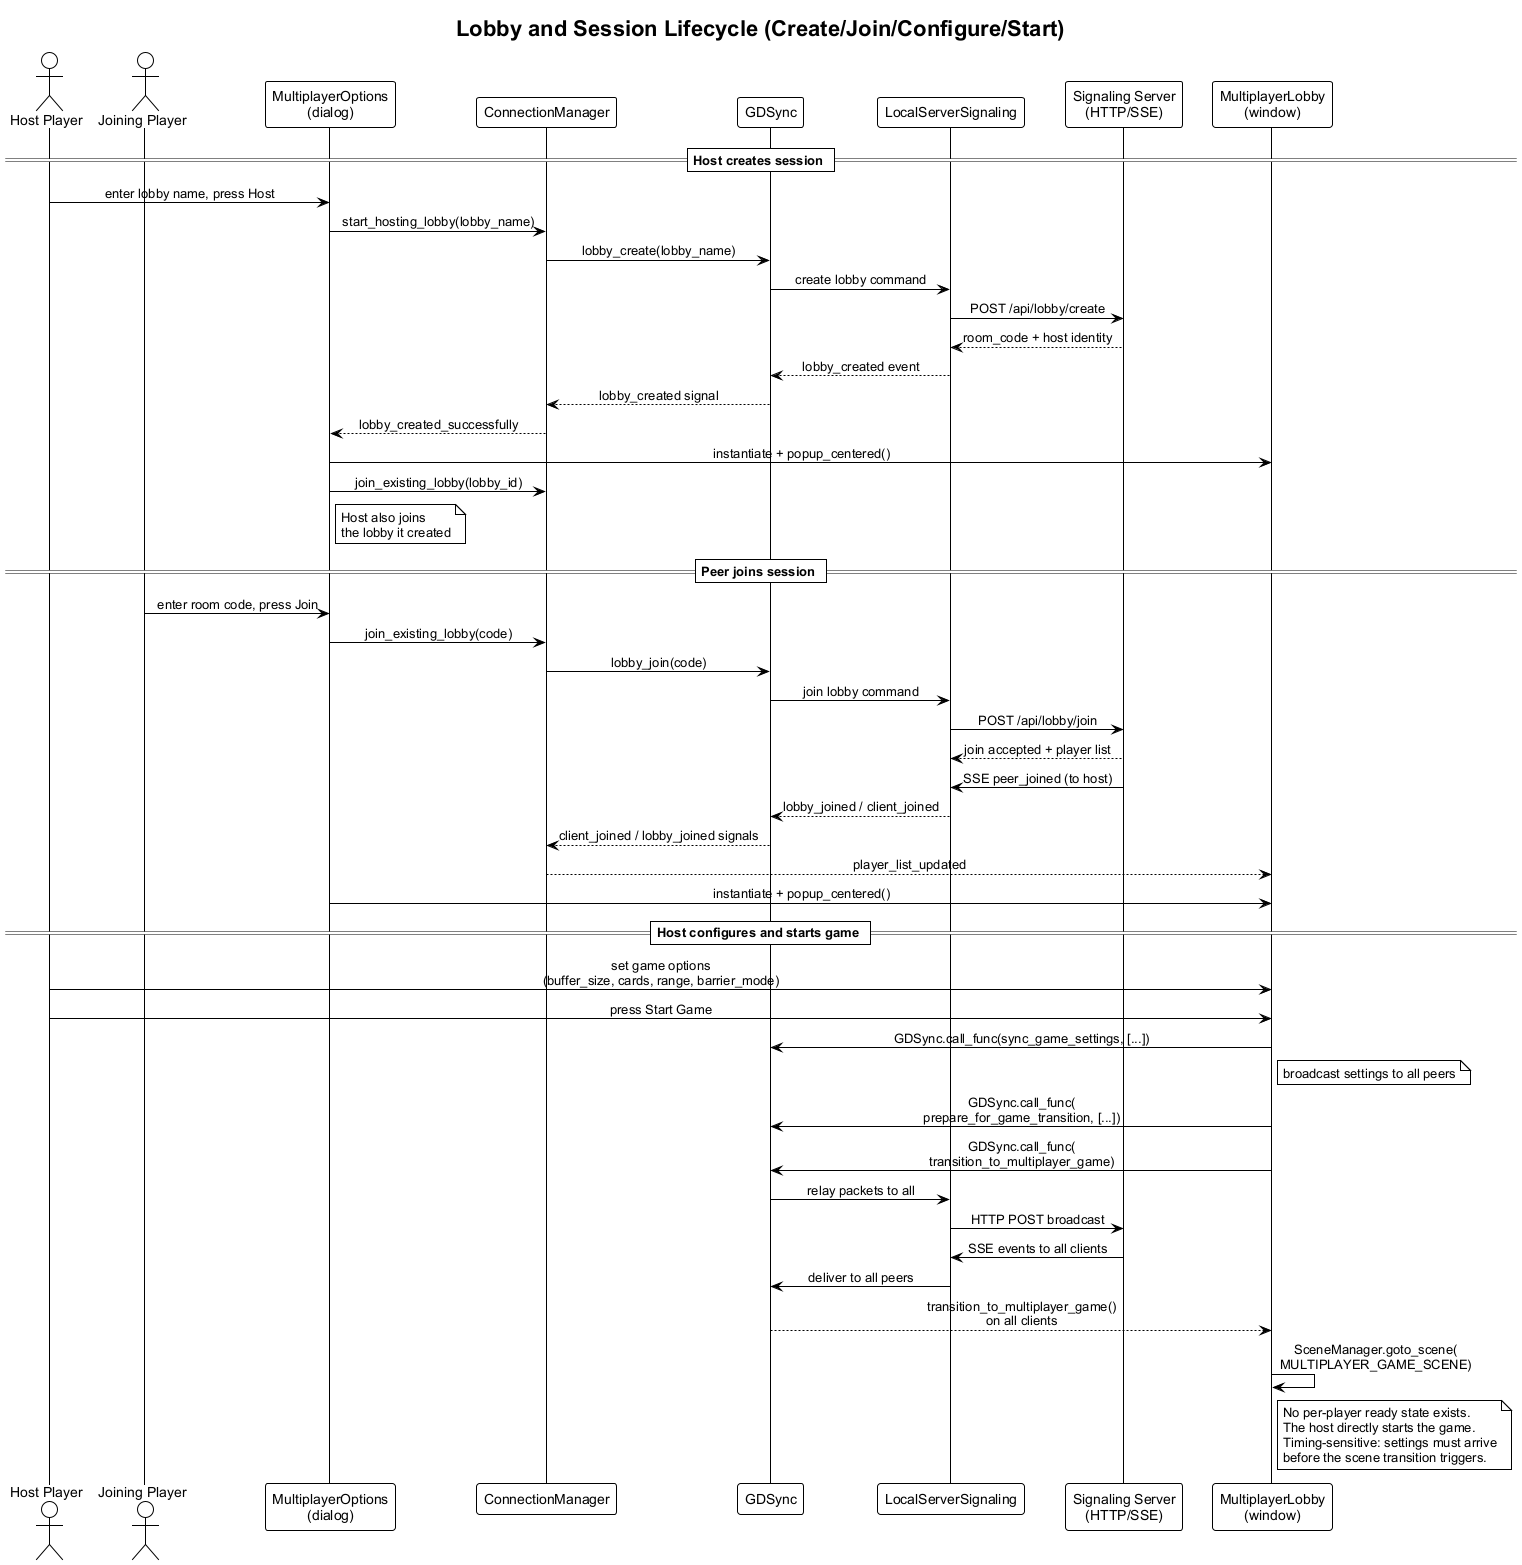

The diagram above was rendered by PlantUML. Its source (embedded in the PNG):
@startuml lobby-session-lifecycle-sequence
!theme plain
skinparam backgroundColor white
skinparam defaultFontName Arial
skinparam sequenceMessageAlign center

title Lobby and Session Lifecycle (Create/Join/Configure/Start)

actor "Host Player" as Host
actor "Joining Player" as Peer
participant "MultiplayerOptions\n(dialog)" as OptUI
participant "ConnectionManager" as Conn
participant "GDSync" as Sync
participant "LocalServerSignaling" as LSS
participant "Signaling Server\n(HTTP/SSE)" as Relay
participant "MultiplayerLobby\n(window)" as LobbyUI

== Host creates session ==
Host -> OptUI : enter lobby name, press Host
OptUI -> Conn : start_hosting_lobby(lobby_name)
Conn -> Sync : lobby_create(lobby_name)
Sync -> LSS : create lobby command
LSS -> Relay : POST /api/lobby/create
Relay --> LSS : room_code + host identity
LSS --> Sync : lobby_created event
Sync --> Conn : lobby_created signal
Conn --> OptUI : lobby_created_successfully

OptUI -> LobbyUI : instantiate + popup_centered()
OptUI -> Conn : join_existing_lobby(lobby_id)
note right of OptUI: Host also joins\nthe lobby it created

== Peer joins session ==
Peer -> OptUI : enter room code, press Join
OptUI -> Conn : join_existing_lobby(code)
Conn -> Sync : lobby_join(code)
Sync -> LSS : join lobby command
LSS -> Relay : POST /api/lobby/join
Relay --> LSS : join accepted + player list
Relay -> LSS : SSE peer_joined (to host)
LSS --> Sync : lobby_joined / client_joined
Sync --> Conn : client_joined / lobby_joined signals
Conn --> LobbyUI : player_list_updated

OptUI -> LobbyUI : instantiate + popup_centered()

== Host configures and starts game ==
Host -> LobbyUI : set game options\n(buffer_size, cards, range, barrier_mode)
Host -> LobbyUI : press Start Game
LobbyUI -> Sync : GDSync.call_func(sync_game_settings, [...])
note right of LobbyUI: broadcast settings to all peers
LobbyUI -> Sync : GDSync.call_func(\nprepare_for_game_transition, [...])
LobbyUI -> Sync : GDSync.call_func(\ntransition_to_multiplayer_game)

Sync -> LSS : relay packets to all
LSS -> Relay : HTTP POST broadcast
Relay -> LSS : SSE events to all clients

LSS -> Sync : deliver to all peers
Sync --> LobbyUI : transition_to_multiplayer_game()\non all clients

LobbyUI -> LobbyUI : SceneManager.goto_scene(\nMULTIPLAYER_GAME_SCENE)

note right of LobbyUI
No per-player ready state exists.
The host directly starts the game.
Timing-sensitive: settings must arrive
before the scene transition triggers.
end note

@enduml